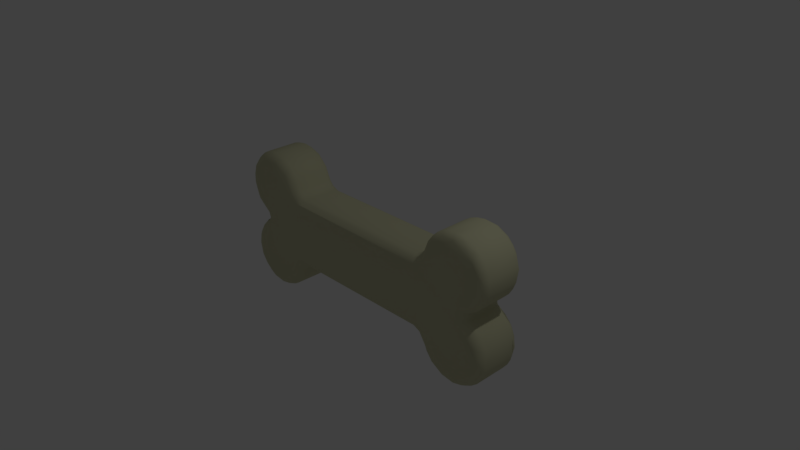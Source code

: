 # Source: bone.blend  (saved by Blender 2.77.0; exported with 4.5.12 LTS)
import bpy
from mathutils import Matrix  # noqa: F401  (used for matrix-valued properties, if any)

bpy.ops.wm.read_factory_settings(use_empty=True)
scene = bpy.context.scene
scene.name = 'Scene'

# ---- collections
col_collection_1 = bpy.data.collections.new('Collection 1'); scene.collection.children.link(col_collection_1)

# ---- materials (node trees are filled in below, after node groups)
mat_material_001 = bpy.data.materials.new('Material.001')
mat_material_001.alpha_threshold = 0.0
mat_material_001.use_transparent_shadow = False
mat_material_001.diffuse_color = (0.6, 0.5962, 0.3936, 1.0)
mat_material_001.roughness = 0.5
mat_material_001.specular_intensity = 0.02083

# ---- material node trees

# ---- world
world_world = bpy.data.worlds.new('World'); scene.world = world_world
world_world.color = (0.05088, 0.05088, 0.05088)
world_world.use_sun_shadow = False
world_world.sun_shadow_jitter_overblur = 0.0
world_world.cycles.sampling_method = 'MANUAL'

# ---- cameras
cam_camera = bpy.data.cameras.new('Camera')
cam_camera.clip_end = 100.0
cam_camera.lens = 35.0
cam_camera.sensor_width = 32.0
cam_camera.sensor_height = 18.0
cam_camera.ortho_scale = 7.314
cam_camera.dof.focus_distance = 0.0
cam_camera.dof.aperture_fstop = 128.0

# ---- lights
light_lamp = bpy.data.lights.new('Lamp', 'POINT')
light_lamp.transmission_factor = 0.0
light_lamp.cutoff_distance = 30.0
light_lamp.energy = 100.0
light_lamp.shadow_buffer_clip_start = 1.001
light_lamp.shadow_soft_size = 0.1
light_lamp.shadow_maximum_resolution = 0.006
light_lamp.use_absolute_resolution = True

# ---- meshes
me_bone = bpy.data.meshes.new('bone')
me_bone.from_pydata([(17.56, 3.437, 8.965), (17.55, -3.439, 8.939), (18.42, 3.408, 11.03), (18.54, -3.764, 11.11), (19.32, -3.418, 12.35), (19.28, 3.457, 12.29), (20.39, 3.417, 13.37), (20.45, -3.416, 13.42), (21.7, 3.409, 14.2), (21.78, -3.424, 14.23), (23.14, 3.457, 14.72), (23.24, -3.464, 14.75), (24.66, 3.417, 14.96), (24.73, -3.719, 14.92), (26.21, 3.409, 14.87), (26.3, -3.424, 14.85), (27.7, 3.409, 14.47), (27.78, -3.464, 14.42), (29.14, -3.416, 13.72), (29.06, 3.458, 13.76), (30.28, 3.407, 12.79), (30.33, -3.464, 12.72), (31.29, -3.415, 11.53), (31.26, 3.412, 11.58), (31.99, -3.416, 10.15), (32.37, 3.409, 8.737), (32.38, -3.424, 8.652), (32.46, 3.457, 7.213), (32.45, -3.464, 7.106), (32.24, 3.417, 5.681), (32.23, -3.416, 5.597), (31.71, 3.409, 4.221), (31.66, -3.465, 4.144), (30.85, -3.415, 2.853), (30.89, 3.411, 2.899), (29.77, -3.416, 1.751), (29.81, 3.46, 1.806), (28.27, 3.432, 0.736), (28.29, -3.443, 0.7543), (28.29, 3.437, -0.75), (28.27, -3.439, -0.7315), (29.75, 3.457, -1.745), (29.83, -3.425, -1.804), (30.84, 3.416, -2.843), (30.9, -3.424, -2.918), (31.67, 3.417, -4.142), (31.71, -3.464, -4.236), (32.23, 3.409, -5.593), (32.24, -3.424, -5.676), (32.45, 3.457, -7.102), (32.4, -3.761, -7.262), (32.38, 3.417, -8.648), (32.37, -3.416, -8.732), (31.99, 3.409, -10.15), (31.95, -3.424, -10.23), (31.29, 3.457, -11.51), (31.23, -3.464, -11.6), (30.33, 3.417, -12.72), (30.28, -3.415, -12.79), (29.14, 3.408, -13.72), (29.07, -3.424, -13.76), (27.78, 3.457, -14.42), (27.68, -3.464, -14.46), (26.3, 3.417, -14.85), (26.21, -3.416, -14.87), (24.75, 3.409, -14.96), (24.66, -3.424, -14.95), (23.24, 3.457, -14.74), (23.14, -3.464, -14.72), (21.78, 3.417, -14.23), (21.7, -3.416, -14.2), (20.45, 3.409, -13.42), (20.39, -3.464, -13.36), (19.29, -3.388, -12.31), (19.32, 3.411, -12.35), (18.47, 3.461, -11.08), (18.42, -3.464, -11.0), (17.55, 3.457, -8.917), (17.56, -3.444, -8.961), (-15.53, -3.446, -7.503), (-15.54, 3.444, -7.504), (15.55, -3.451, -7.504), (15.54, 3.439, -7.503), (-17.56, 3.437, -8.961), (-17.54, -3.438, -8.935), (-18.41, 3.409, -11.02), (-18.46, -3.424, -11.1), (-19.28, 3.457, -12.28), (-19.34, -3.464, -12.36), (-20.38, 3.417, -13.36), (-20.45, -3.416, -13.42), (-21.69, 3.409, -14.2), (-21.77, -3.424, -14.23), (-23.13, 3.457, -14.72), (-23.23, -3.464, -14.74), (-24.66, 3.417, -14.95), (-24.74, -3.416, -14.96), (-26.21, 3.409, -14.87), (-26.29, -3.424, -14.85), (-27.68, 3.457, -14.46), (-27.78, -3.464, -14.42), (-29.06, 3.417, -13.76), (-29.13, -3.416, -13.72), (-30.27, 3.409, -12.79), (-30.33, -3.424, -12.72), (-31.15, 3.754, -11.61), (-31.28, -3.464, -11.51), (-31.94, 3.417, -10.23), (-31.98, -3.416, -10.15), (-32.36, 3.409, -8.732), (-32.37, -3.424, -8.648), (-32.45, 3.457, -7.209), (-32.44, -3.464, -7.102), (-32.23, 3.417, -5.676), (-32.22, -3.416, -5.593), (-31.71, 3.409, -4.216), (-31.66, -3.424, -4.142), (-30.89, 3.457, -2.927), (-30.82, -3.464, -2.843), (-29.82, 3.417, -1.805), (-29.76, -3.416, -1.747), (-28.15, 3.419, 0.6382), (-28.15, -3.425, 0.6362), (-29.76, 3.409, 1.751), (-29.8, -3.467, 1.806), (-30.88, -3.418, 2.899), (-30.82, 3.457, 2.847), (-31.66, 3.417, 4.147), (-31.71, -3.416, 4.221), (-32.22, 3.409, 5.597), (-32.23, -3.424, 5.68), (-32.44, 3.457, 7.106), (-32.45, -3.464, 7.213), (-32.37, 3.417, 8.652), (-32.36, -3.416, 8.737), (-31.98, 3.409, 10.15), (-31.94, -3.424, 10.23), (-31.28, 3.457, 11.51), (-31.22, -3.464, 11.6), (-30.33, 3.417, 12.73), (-30.27, -3.416, 12.79), (-29.14, 3.457, 13.7), (-29.05, -3.464, 13.76), (-27.77, 3.417, 14.43), (-27.7, -3.416, 14.47), (-26.29, 3.417, 14.85), (-26.21, -3.416, 14.87), (-24.74, 3.409, 14.97), (-24.66, -3.424, 14.96), (-23.29, 3.754, 14.71), (-23.13, -3.464, 14.72), (-21.77, 3.417, 14.23), (-21.69, -3.416, 14.2), (-20.45, 3.408, 13.42), (-20.38, -3.464, 13.36), (-19.28, -3.416, 12.31), (-19.34, 3.457, 12.37), (-18.46, 3.417, 11.1), (-18.41, -3.416, 11.03), (-17.54, 3.431, 8.939), (-17.56, -3.465, 8.967), (15.54, -3.446, 7.508), (15.55, 3.444, 7.508), (-15.54, -3.451, 7.508), (-15.53, 3.439, 7.508), (30.32, 4.984, 4.859), (-22.54, 4.984, 12.9), (-18.92, 4.96, 8.286), (-29.44, 4.957, 3.494), (26.61, 4.959, 1.21), (17.13, 4.952, 6.385), (-26.76, 4.955, 1.406), (-16.84, 4.942, 6.272), (-25.95, 4.995, -0.8202), (25.2, 4.979, 13.5), (-29.32, 4.974, 11.6), (26.77, 4.955, -1.402), (18.36, 4.952, -7.319), (-29.91, 4.969, -4.138), (-23.13, 4.975, -13.13), (-20.46, 4.94, -11.56), (-30.91, 4.955, 6.216), (-25.16, 4.957, 13.49), (30.4, 4.963, 10.06), (-28.9, 4.968, -12.01), (-17.13, 4.948, -6.4), (16.13, 4.956, -6.057), (29.45, 4.957, -3.489), (21.71, 4.976, -12.42), (30.72, 4.957, -9.274), (-31.03, 4.956, -7.134), (30.93, 4.94, -6.114), (-26.23, 4.958, -13.42), (24.62, 4.94, -13.57), (27.59, 4.967, -12.86), (-26.71, -4.967, 1.369), (-20.46, -4.946, 11.56), (-30.59, -4.987, 5.518), (-17.13, -4.955, 6.404), (20.14, -4.958, -11.01), (22.32, -4.982, -12.81), (-18.69, -4.965, 7.826), (-23.63, -4.973, 13.36), (-27.36, -4.953, 13.09), (-26.65, -4.969, -1.314), (-17.64, -5.001, -6.016), (-30.17, -4.953, 10.67), (17.14, -4.955, -6.4), (26.61, -4.967, -1.207), (26.77, -4.962, 1.406), (18.36, -4.959, 7.323), (-20.3, -4.958, -11.32), (-30.97, -4.963, -7.94), (16.13, -4.963, 6.062), (30.32, -4.991, -4.858), (-29.51, -4.977, -11.36), (29.45, -4.964, 3.494), (30.72, -4.964, 9.279), (30.88, -4.966, 6.131), (-22.78, -4.981, -13.0), (26.82, -4.964, -13.2), (30.39, -4.974, -10.05), (-16.74, 3.397, -8.048), (-16.77, -3.404, -8.067), (16.83, 3.402, -8.102), (16.75, -3.404, -8.048), (16.75, 3.397, 8.052), (16.77, -3.404, 8.071), (-16.81, -3.405, 8.094), (-16.77, 3.397, 8.071), (-27.96, -3.421, -0.0001984), (-27.96, 3.414, 0.004625), (-28.15, -3.426, -0.6337), (-28.15, 3.418, -0.6317), (28.0, -3.411, -0.2828), (28.0, 3.408, -0.2879), (28.01, -3.421, 0.3205), (28.01, 3.414, 0.316), (-27.56, -4.611, -1.153), (-27.79, -4.13, -0.7229), (-27.16, -4.612, -0.02231), (-27.77, -4.145, 0.7132), (-27.53, -4.615, 1.136), (-30.03, -4.442, -2.691), (-31.7, -4.194, -5.037), (-31.89, -4.498, -7.671), (-31.88, -4.194, -9.399), (-30.38, -4.442, -11.91), (-28.77, -4.437, -13.31), (-26.88, -4.194, -14.39), (-24.69, -4.437, -14.42), (-22.56, -4.442, -14.02), (-20.72, -4.437, -12.95), (-19.22, -4.442, -11.38), (-18.01, -4.434, -8.687), (-31.07, -4.81, -5.351), (-30.94, -4.808, -9.9), (-26.82, -4.839, -13.65), (-18.0, -4.437, 8.659), (-19.19, -4.498, 11.21), (-20.08, -4.194, 12.69), (-22.58, -4.194, 14.23), (-25.49, -4.194, 14.63), (-27.16, -4.5, 14.04), (-29.45, -4.442, 12.86), (-31.22, -4.442, 10.61), (-31.84, -4.437, 8.576), (-31.84, -4.498, 6.698), (-31.68, -4.194, 4.978), (-29.93, -4.386, 2.519), (-21.5, -4.631, 13.22), (-24.1, -4.63, 14.14), (-30.21, -4.828, 3.72), (-31.13, -4.908, 7.765), (-18.18, -4.9, -7.373), (-17.07, -4.429, -7.611), (-15.72, -4.814, -6.463), (-15.57, -4.15, -7.185), (-17.09, -4.429, 7.628), (-15.57, -4.199, 7.153), (-15.69, -4.796, 6.493), (15.7, -4.796, -6.488), (15.58, -4.199, -7.148), (15.62, -4.443, 6.976), (18.01, -4.437, -8.654), (17.1, -4.429, -7.623), (17.08, -4.429, 7.615), (18.02, -4.434, 8.692), (18.93, -4.437, -10.83), (20.23, -4.442, -12.56), (22.59, -4.194, -14.22), (25.51, -4.442, -14.44), (27.58, -4.437, -13.93), (29.55, -4.194, -13.01), (31.04, -4.498, -10.83), (31.91, -4.194, -9.333), (31.51, -4.441, -5.016), (30.11, -4.193, -2.498), (23.19, -4.828, -13.68), (29.17, -4.81, -12.42), (31.44, -4.81, -7.76), (29.55, -4.81, -2.931), (27.57, -4.611, 1.157), (30.04, -4.442, 2.696), (27.8, -4.13, 0.7274), (31.55, -4.442, 5.127), (31.95, -4.442, 7.959), (31.46, -4.437, 10.03), (30.51, -4.498, 11.65), (29.5, -4.194, 13.06), (26.89, -4.194, 14.39), (22.57, -4.442, 14.02), (20.04, -4.194, 12.64), (28.04, -4.63, 13.47), (25.31, -4.81, 13.94), (20.47, -4.81, 12.08), (19.32, -4.809, 10.47), (29.73, -4.908, 11.43), (27.17, -4.612, 0.02671), (27.78, -4.144, -0.7085), (27.54, -4.615, -1.131), (18.02, 4.427, -8.687), (17.08, 4.423, -7.611), (15.62, 4.436, -6.972), (-15.69, 4.789, -6.488), (-15.57, 4.192, -7.148), (19.62, 4.803, -11.05), (19.09, 4.187, -11.51), (21.08, 4.493, -13.16), (22.52, 4.187, -14.2), (26.81, 4.435, -14.22), (24.25, 4.491, -14.35), (29.37, 4.435, -12.92), (31.35, 4.187, -10.77), (30.55, 4.822, -10.79), (31.95, 4.435, -7.955), (31.72, 4.43, -5.801), (30.92, 4.435, -3.828), (29.48, 4.429, -2.209), (-17.09, 4.423, -7.623), (-18.0, 4.43, -8.654), (27.54, 4.608, 1.136), (27.78, 4.138, 0.7132), (27.8, 4.123, -0.7229), (27.17, 4.605, -0.0223), (27.57, 4.604, -1.153), (-27.38, 4.82, -1.398), (-29.95, 4.435, -2.61), (-31.5, 4.435, -5.016), (-31.95, 4.435, -7.842), (-30.26, 4.822, -11.21), (-31.47, 4.43, -9.955), (-27.77, 4.138, -0.7088), (-29.54, 4.187, -13.01), (-28.13, 4.624, -13.42), (-26.94, 4.187, -14.37), (-25.22, 4.491, -14.39), (-23.34, 4.43, -14.23), (-21.37, 4.435, -13.44), (-19.28, 4.435, -11.48), (29.55, 4.803, 2.935), (30.11, 4.187, 2.502), (31.44, 4.803, 7.764), (31.51, 4.435, 5.021), (32.14, 4.187, 7.88), (31.0, 4.624, 10.5), (31.88, 3.758, 10.25), (30.59, 4.188, 11.96), (29.19, 4.491, 12.98), (28.51, 4.904, 12.6), (26.92, 4.435, 14.19), (24.07, 4.435, 14.4), (22.0, 4.43, 13.75), (20.85, 4.822, 12.43), (20.09, 4.187, 12.69), (18.93, 4.43, 10.84), (18.01, 4.43, 8.658), (-27.79, 4.123, 0.7273), (-26.89, 4.794, -0.2474), (-27.56, 4.604, 1.158), (15.58, 4.192, 7.152), (15.7, 4.789, 6.492), (17.1, 4.423, 7.628), (-20.19, 4.904, 11.41), (-19.22, 4.435, 11.39), (-21.27, 4.435, 13.38), (-23.99, 4.624, 14.12), (-27.74, 4.901, 13.0), (-27.06, 4.491, 14.08), (-25.42, 4.187, 14.63), (-18.01, 4.427, 8.691), (-29.32, 4.38, 13.02), (-30.18, 4.624, 11.75), (-31.35, 4.187, 10.78), (-31.19, 4.803, 9.293), (-32.13, 4.187, 7.947), (-31.77, 4.491, 6.255), (-31.22, 4.43, 4.461), (-30.03, 4.435, 2.696), (-15.62, 4.436, 6.976), (-17.07, 4.423, 7.615)], [], [(391, 392, 393, 137, 139), (319, 320, 301, 297), (327, 75, 77, 321), (90, 92, 91, 89), (94, 96, 95, 93), (224, 322, 321, 77), (144, 263, 262, 146), (127, 397, 398, 126), (116, 118, 117, 115), (88, 90, 89, 87), (70, 72, 71, 69), (39, 235, 234, 40), (76, 78, 77, 75), (116, 244, 243, 118), (42, 44, 43, 41), (330, 63, 65, 331), (371, 12, 14, 370), (134, 136, 135, 133), (26, 28, 27, 25), (118, 120, 119, 117), (52, 54, 53, 51), (0, 376, 382, 226), (28, 30, 29, 27), (7, 9, 8, 6), (98, 100, 99, 97), (86, 88, 87, 85), (35, 36, 34, 33), (162, 164, 163, 161), (73, 76, 75, 74), (132, 134, 133, 131), (92, 94, 93, 91), (146, 148, 147, 145), (66, 68, 67, 65), (68, 70, 69, 67), (108, 110, 109, 107), (130, 132, 131, 129), (54, 56, 55, 53), (96, 98, 97, 95), (48, 50, 52, 51, 49, 47), (82, 80, 325, 323), (76, 288, 284, 78), (9, 11, 10, 8), (110, 112, 111, 109), (102, 104, 103, 101), (138, 140, 139, 137), (83, 340, 339, 222), (78, 284, 285, 225), (277, 282, 281, 276), (155, 158, 157, 156), (114, 116, 115, 113), (112, 114, 113, 111), (100, 102, 101, 99), (128, 130, 129, 127), (60, 62, 61, 59), (136, 138, 137, 135), (125, 128, 127, 126), (62, 64, 63, 61), (13, 15, 14, 12), (44, 46, 45, 43), (106, 108, 107, 105, 103, 104), (32, 305, 303, 33), (216, 218, 217, 317, 314, 315, 316, 210, 213, 198, 201, 196, 202, 203, 206, 273, 197, 272, 195, 204, 255, 212, 215, 257, 219, 211, 205, 207, 199, 200, 220, 221, 300, 214, 208, 209), (15, 17, 16, 14), (78, 225, 224, 77), (225, 81, 82, 224), (196, 259, 260, 270), (79, 223, 222, 80), (84, 86, 85, 83), (231, 233, 232, 230), (155, 156, 153, 154), (152, 154, 153, 151), (89, 358, 359, 87), (1, 3, 2, 0), (4, 7, 6, 5), (235, 237, 236, 234), (33, 34, 31, 32), (74, 327, 328, 71), (120, 232, 233, 119), (228, 163, 164, 229), (223, 84, 83, 222), (80, 82, 81, 79), (58, 60, 59, 57), (18, 19, 16, 17), (227, 1, 0, 226), (56, 58, 57, 55), (119, 233, 352, 347, 117), (40, 42, 41, 39), (121, 231, 230, 122), (237, 37, 38, 236), (303, 216, 209, 302), (230, 232, 239), (240, 239, 238), (240, 238, 204), (241, 230, 239), (241, 239, 240), (195, 240, 204), (122, 230, 241), (242, 241, 240), (242, 240, 195), (383, 384, 390, 167), (238, 239, 243), (398, 377, 121, 123, 126), (120, 118, 243, 239, 232), (143, 388, 391, 141), (244, 116, 114), (246, 110, 108), (101, 353, 354, 355, 99), (247, 106, 104), (24, 307, 306, 26), (5, 374, 375, 2), (249, 100, 98), (349, 111, 113, 348), (88, 253, 252, 90), (251, 94, 92), (102, 248, 247, 104), (253, 88, 86), (158, 259, 258, 160), (243, 244, 255), (255, 244, 245), (245, 246, 256), (256, 246, 247), (248, 249, 257), (257, 249, 250), (289, 298, 200, 199), (17, 310, 313, 309, 18), (176, 345, 338, 337, 187), (173, 378, 379, 171), (259, 196, 201, 258), (212, 256, 215), (365, 183, 369, 368, 367), (353, 105, 351, 350), (197, 267, 268, 272), (142, 264, 263, 144), (260, 155, 154), (261, 152, 150), (227, 286, 287, 1), (262, 148, 146), (95, 356, 357, 93), (264, 142, 140), (117, 347, 348, 115), (265, 138, 136), (90, 252, 251, 92), (152, 261, 270, 260, 154), (110, 246, 245, 112), (268, 130, 128), (269, 125, 124), (48, 46, 296, 50), (181, 168, 398, 397, 396), (132, 267, 266, 134), (271, 262, 263), (368, 19, 20, 367), (272, 268, 269), (269, 241, 242), (196, 270, 202), (203, 263, 264), (203, 264, 206), (206, 264, 265), (34, 361, 363, 31), (211, 219, 251, 252, 253), (273, 267, 197), (235, 343, 342, 237), (296, 301, 214, 300), (150, 152, 151, 149, 147, 148), (331, 193, 194, 330), (274, 276, 205), (388, 143, 145, 389), (263, 203, 202, 271), (279, 278, 280), (280, 278, 198), (207, 205, 276), (207, 276, 281), (158, 160, 159, 157), (228, 229, 159, 160), (198, 213, 280), (280, 213, 283), (280, 283, 279), (155, 260, 259, 158), (46, 48, 47, 45), (13, 311, 314, 310), (222, 339, 325, 80), (282, 285, 281), (281, 285, 207), (164, 399, 400, 229), (376, 0, 2, 375), (287, 286, 210), (384, 157, 159, 390), (64, 66, 65, 63), (185, 180, 179, 192, 184, 350, 190, 178, 173, 171, 168, 181, 394, 175, 387, 182, 166, 383, 167, 172, 170, 373, 174, 369, 183, 362, 165, 169, 176, 187, 191, 189, 334, 194, 193, 188, 177, 186), (62, 292, 291, 64), (290, 70, 68), (329, 69, 71, 328), (291, 66, 64), (93, 357, 358, 91), (18, 21, 20, 19), (293, 60, 58), (305, 218, 216, 303), (130, 268, 267, 132), (353, 101, 103, 105), (248, 257, 215, 256, 247), (79, 81, 282, 277), (297, 44, 42), (50, 296, 300, 295), (289, 290, 298), (298, 290, 291), (292, 293, 299), (299, 293, 294), (399, 380, 381, 172), (296, 297, 301), (54, 295, 294, 56), (308, 317, 217, 306, 307), (298, 291, 220), (202, 270, 261, 271), (299, 294, 221), (363, 360, 165, 362), (301, 320, 208), (200, 298, 220), (220, 299, 221), (185, 339, 340, 359, 180), (214, 301, 208), (171, 379, 398, 168), (302, 304, 303), (304, 38, 35), (170, 382, 376, 375, 373), (305, 32, 30), (350, 351, 349, 190), (306, 28, 26), (388, 389, 386, 182), (131, 395, 396, 129), (309, 21, 18), (242, 195, 272, 269), (310, 17, 15), (310, 15, 13), (323, 186, 177, 322), (161, 227, 226, 162), (312, 7, 4), (312, 4, 3), (3, 1, 287), (106, 247, 246, 108), (313, 310, 314), (365, 366, 364, 362), (311, 312, 315), (317, 308, 309, 313), (354, 353, 350, 184), (21, 309, 308, 22), (218, 305, 306), (218, 306, 217), (175, 392, 391, 388, 387), (371, 174, 373, 372), (107, 109, 349, 351, 105), (316, 287, 210), (193, 331, 329, 328, 188), (289, 288, 76, 73, 72), (236, 38, 304), (318, 304, 302), (318, 302, 209), (30, 32, 31, 29), (319, 304, 318), (208, 318, 209), (320, 319, 318), (320, 318, 208), (40, 234, 319), (364, 27, 29, 363), (321, 322, 177), (35, 38, 37, 36), (185, 186, 324), (324, 186, 323), (324, 323, 325), (164, 162, 380, 399), (177, 188, 326), (75, 327, 74), (125, 126, 123, 124), (346, 173, 178, 347), (69, 329, 67), (122, 241, 269, 124), (63, 330, 61), (177, 326, 321), (321, 326, 327), (140, 142, 141, 139), (328, 327, 326), (328, 326, 188), (19, 368, 370, 16), (356, 192, 179, 357), (144, 146, 145, 143), (332, 330, 194), (194, 334, 332), (59, 332, 57), (66, 291, 290, 68), (333, 332, 334), (52, 50, 295, 54), (53, 55, 333), (273, 206, 265, 266, 267), (7, 312, 311, 9), (49, 51, 335), (43, 337, 338, 343, 41), (94, 251, 250, 96), (258, 201, 198, 278), (134, 266, 265, 136), (43, 45, 337), (100, 249, 248, 102), (221, 294, 295, 300), (73, 74, 71, 72), (338, 345, 343), (41, 343, 39), (226, 382, 380, 162), (325, 339, 324), (324, 339, 185), (142, 144, 143, 141), (394, 181, 396, 395), (342, 37, 237), (340, 83, 85, 359), (343, 235, 39), (341, 342, 344), (344, 342, 343), (344, 343, 345), (169, 341, 344), (169, 344, 176), (176, 344, 345), (316, 315, 312, 3, 287), (153, 385, 149, 151), (348, 190, 349), (336, 335, 189, 191), (79, 277, 275, 223), (35, 33, 303, 304), (346, 347, 352), (28, 306, 305, 30), (348, 347, 178), (178, 190, 348), (115, 348, 113), (109, 111, 349), (61, 330, 332, 59), (228, 278, 279, 163), (389, 145, 147, 149), (292, 299, 220, 291), (229, 400, 390, 159), (148, 262, 271, 261, 150), (192, 354, 184), (97, 99, 355), (82, 323, 322, 224), (160, 258, 278, 228), (356, 95, 97, 355), (236, 304, 319, 234), (276, 274, 275, 277), (91, 358, 89), (374, 6, 8, 372), (359, 358, 180), (85, 87, 359), (360, 361, 342, 341), (125, 269, 268, 128), (36, 361, 34), (383, 166, 386, 385), (363, 362, 364), (57, 332, 333, 55), (366, 365, 367), (366, 367, 23), (169, 165, 360), (169, 360, 341), (337, 45, 47, 336), (335, 333, 334, 189), (335, 51, 53, 333), (363, 361, 360), (31, 363, 29), (25, 27, 364), (362, 183, 365), (187, 337, 336, 191), (364, 366, 25), (20, 23, 367), (11, 9, 311, 13), (56, 294, 293, 58), (4, 5, 2, 3), (24, 366, 23, 22), (370, 368, 369), (14, 16, 370), (174, 370, 369), (370, 174, 371), (395, 133, 135, 393), (10, 12, 371), (49, 335, 336, 47), (354, 192, 356, 355), (283, 213, 210, 286), (372, 373, 374), (96, 250, 249, 98), (5, 6, 374), (225, 285, 282, 81), (375, 374, 373), (156, 384, 385, 153), (161, 283, 286, 227), (352, 233, 231), (352, 231, 377), (377, 231, 121), (346, 352, 378), (378, 352, 377), (378, 377, 379), (313, 314, 317), (173, 346, 378), (24, 26, 25, 366), (380, 382, 381), (381, 382, 170), (122, 124, 123, 121), (204, 238, 243, 255), (157, 384, 156), (205, 211, 253, 254, 275, 274), (385, 386, 149), (361, 36, 37, 342), (251, 219, 257, 250), (182, 387, 388), (84, 254, 253, 86), (138, 265, 264, 140), (385, 384, 383), (389, 149, 386), (182, 386, 166), (397, 127, 129, 396), (44, 297, 296, 46), (179, 180, 358, 357), (141, 391, 139), (11, 13, 12, 10), (70, 290, 289, 72), (135, 137, 393), (394, 393, 392), (394, 392, 175), (199, 207, 285, 284, 288, 289), (393, 394, 395), (60, 293, 292, 62), (131, 133, 395), (40, 319, 297, 42), (67, 329, 331, 65), (112, 245, 244, 114), (22, 308, 307, 24), (400, 172, 167, 390), (398, 379, 377), (311, 315, 314), (170, 172, 381), (245, 256, 212, 255), (161, 163, 279, 283), (223, 275, 254, 84), (10, 371, 372, 8), (22, 23, 20, 21), (400, 399, 172)])
me_bone.polygons.foreach_set('use_smooth', [True] * 437)
me_bone.materials.append(mat_material_001)
me_bone.use_remesh_preserve_volume = False
me_bone.use_remesh_preserve_attributes = False
me_bone.use_mirror_vertex_groups = False
me_bone.update()

# ---- objects
ob_bone = bpy.data.objects.new('bone', me_bone)
ob_lamp = bpy.data.objects.new('Lamp', light_lamp)
ob_camera = bpy.data.objects.new('Camera', cam_camera)

# ---- transforms, parenting, visibility, modifiers, constraints
ob_bone.location = (0.0, 0.0, 0.0)
ob_bone.scale = (0.06675, 0.06675, 0.06675)
ob_bone.lineart.crease_threshold = 0.0
ob_lamp.location = (4.076, 1.005, 5.904)
ob_lamp.rotation_euler = (0.6503, 0.05522, 1.866)
ob_lamp.lock_rotations_4d = False
ob_lamp.empty_display_type = 'ARROWS'
ob_lamp.color = (0.0, 0.0, 0.0, 0.0)
ob_lamp.lineart.crease_threshold = 0.0
ob_camera.location = (7.481, -6.508, 5.344)
ob_camera.rotation_euler = (1.109, 0.01082, 0.8149)
ob_camera.lock_rotations_4d = False
ob_camera.empty_display_type = 'ARROWS'
ob_camera.color = (0.0, 0.0, 0.0, 0.0)
ob_camera.display_type = 'WIRE'
ob_camera.lineart.crease_threshold = 0.0

# ---- collection membership
col_collection_1.objects.link(ob_bone)
col_collection_1.objects.link(ob_lamp)
col_collection_1.objects.link(ob_camera)

# ---- scene / render settings (as saved in the file)
scene.camera = ob_camera
scene.frame_start = 1; scene.frame_end = 250; scene.frame_set(34)
scene.render.engine = 'BLENDER_EEVEE_NEXT'
scene.render.resolution_percentage = 50
scene.render.dither_intensity = 0.0
scene.cycles.use_denoising = False
scene.cycles.samples = 128
scene.cycles.sampling_pattern = 'TABULATED_SOBOL'
scene.cycles.light_sampling_threshold = 0.0
scene.cycles.use_adaptive_sampling = False
scene.cycles.use_light_tree = False
scene.cycles.blur_glossy = 0.0
scene.cycles.sample_clamp_indirect = 0.0
scene.view_settings.view_transform = 'Standard'
bpy.context.view_layer.update()
